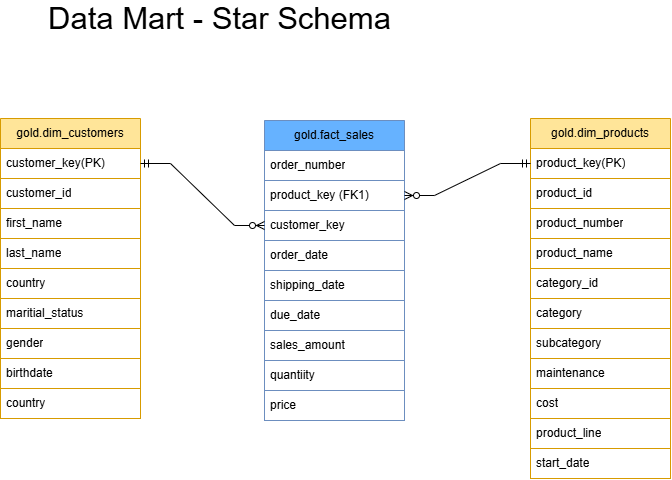

The diagram above was exported from draw.io. Its source (the exported page's mxGraphModel, read from the mxfile embedded in the PNG):
<mxGraphModel dx="1030" dy="562" grid="0" gridSize="10" guides="1" tooltips="1" connect="1" arrows="1" fold="1" page="1" pageScale="1" pageWidth="850" pageHeight="1100" math="0" shadow="0">
  <root>
    <mxCell id="0" />
    <mxCell id="1" parent="0" />
    <mxCell id="0Xl5UqYh6Stt-grn9uOd-1" parent="1" style="swimlane;fontStyle=0;childLayout=stackLayout;horizontal=1;startSize=30;horizontalStack=0;resizeParent=1;resizeParentMax=0;resizeLast=0;collapsible=1;marginBottom=0;whiteSpace=wrap;html=1;fillColor=#FFE599;strokeColor=#d79b00;swimlaneFillColor=default;" value="gold.dim_customers" vertex="1">
      <mxGeometry height="300" width="140" x="90" y="263" as="geometry" />
    </mxCell>
    <mxCell id="0Xl5UqYh6Stt-grn9uOd-2" parent="0Xl5UqYh6Stt-grn9uOd-1" style="text;strokeColor=#d79b00;fillColor=none;align=left;verticalAlign=middle;spacingLeft=4;spacingRight=4;overflow=hidden;points=[[0,0.5],[1,0.5]];portConstraint=eastwest;rotatable=0;whiteSpace=wrap;html=1;" value="customer_key(PK)" vertex="1">
      <mxGeometry height="30" width="140" y="30" as="geometry" />
    </mxCell>
    <mxCell id="0Xl5UqYh6Stt-grn9uOd-3" parent="0Xl5UqYh6Stt-grn9uOd-1" style="text;strokeColor=#d79b00;fillColor=none;align=left;verticalAlign=middle;spacingLeft=4;spacingRight=4;overflow=hidden;points=[[0,0.5],[1,0.5]];portConstraint=eastwest;rotatable=0;whiteSpace=wrap;html=1;" value="customer_id" vertex="1">
      <mxGeometry height="30" width="140" y="60" as="geometry" />
    </mxCell>
    <mxCell id="0Xl5UqYh6Stt-grn9uOd-4" parent="0Xl5UqYh6Stt-grn9uOd-1" style="text;strokeColor=#d79b00;fillColor=none;align=left;verticalAlign=middle;spacingLeft=4;spacingRight=4;overflow=hidden;points=[[0,0.5],[1,0.5]];portConstraint=eastwest;rotatable=0;whiteSpace=wrap;html=1;" value="first_name" vertex="1">
      <mxGeometry height="30" width="140" y="90" as="geometry" />
    </mxCell>
    <mxCell id="0Xl5UqYh6Stt-grn9uOd-5" parent="0Xl5UqYh6Stt-grn9uOd-1" style="text;strokeColor=#d79b00;fillColor=none;align=left;verticalAlign=middle;spacingLeft=4;spacingRight=4;overflow=hidden;points=[[0,0.5],[1,0.5]];portConstraint=eastwest;rotatable=0;whiteSpace=wrap;html=1;" value="last_name" vertex="1">
      <mxGeometry height="30" width="140" y="120" as="geometry" />
    </mxCell>
    <mxCell id="0Xl5UqYh6Stt-grn9uOd-6" parent="0Xl5UqYh6Stt-grn9uOd-1" style="text;strokeColor=#d79b00;fillColor=none;align=left;verticalAlign=middle;spacingLeft=4;spacingRight=4;overflow=hidden;points=[[0,0.5],[1,0.5]];portConstraint=eastwest;rotatable=0;whiteSpace=wrap;html=1;" value="country" vertex="1">
      <mxGeometry height="30" width="140" y="150" as="geometry" />
    </mxCell>
    <mxCell id="0Xl5UqYh6Stt-grn9uOd-7" parent="0Xl5UqYh6Stt-grn9uOd-1" style="text;strokeColor=#d79b00;fillColor=none;align=left;verticalAlign=middle;spacingLeft=4;spacingRight=4;overflow=hidden;points=[[0,0.5],[1,0.5]];portConstraint=eastwest;rotatable=0;whiteSpace=wrap;html=1;" value="maritial_status" vertex="1">
      <mxGeometry height="30" width="140" y="180" as="geometry" />
    </mxCell>
    <mxCell id="0Xl5UqYh6Stt-grn9uOd-8" parent="0Xl5UqYh6Stt-grn9uOd-1" style="text;strokeColor=#d79b00;fillColor=none;align=left;verticalAlign=middle;spacingLeft=4;spacingRight=4;overflow=hidden;points=[[0,0.5],[1,0.5]];portConstraint=eastwest;rotatable=0;whiteSpace=wrap;html=1;" value="gender" vertex="1">
      <mxGeometry height="30" width="140" y="210" as="geometry" />
    </mxCell>
    <mxCell id="0Xl5UqYh6Stt-grn9uOd-9" parent="0Xl5UqYh6Stt-grn9uOd-1" style="text;strokeColor=#d79b00;fillColor=none;align=left;verticalAlign=middle;spacingLeft=4;spacingRight=4;overflow=hidden;points=[[0,0.5],[1,0.5]];portConstraint=eastwest;rotatable=0;whiteSpace=wrap;html=1;" value="birthdate" vertex="1">
      <mxGeometry height="30" width="140" y="240" as="geometry" />
    </mxCell>
    <mxCell id="0Xl5UqYh6Stt-grn9uOd-11" parent="0Xl5UqYh6Stt-grn9uOd-1" style="text;strokeColor=#d79b00;fillColor=none;align=left;verticalAlign=middle;spacingLeft=4;spacingRight=4;overflow=hidden;points=[[0,0.5],[1,0.5]];portConstraint=eastwest;rotatable=0;whiteSpace=wrap;html=1;" value="country" vertex="1">
      <mxGeometry height="30" width="140" y="270" as="geometry" />
    </mxCell>
    <mxCell id="0Xl5UqYh6Stt-grn9uOd-12" parent="1" style="swimlane;fontStyle=0;childLayout=stackLayout;horizontal=1;startSize=30;horizontalStack=0;resizeParent=1;resizeParentMax=0;resizeLast=0;collapsible=1;marginBottom=0;whiteSpace=wrap;html=1;fillColor=#66B2FF;strokeColor=#6c8ebf;" value="gold.fact_sales" vertex="1">
      <mxGeometry height="300" width="140" x="354" y="265" as="geometry" />
    </mxCell>
    <mxCell id="0Xl5UqYh6Stt-grn9uOd-13" parent="0Xl5UqYh6Stt-grn9uOd-12" style="text;strokeColor=#6c8ebf;fillColor=none;align=left;verticalAlign=middle;spacingLeft=4;spacingRight=4;overflow=hidden;points=[[0,0.5],[1,0.5]];portConstraint=eastwest;rotatable=0;whiteSpace=wrap;html=1;" value="order_number" vertex="1">
      <mxGeometry height="30" width="140" y="30" as="geometry" />
    </mxCell>
    <mxCell id="0Xl5UqYh6Stt-grn9uOd-14" parent="0Xl5UqYh6Stt-grn9uOd-12" style="text;strokeColor=#6c8ebf;fillColor=none;align=left;verticalAlign=middle;spacingLeft=4;spacingRight=4;overflow=hidden;points=[[0,0.5],[1,0.5]];portConstraint=eastwest;rotatable=0;whiteSpace=wrap;html=1;" value="product_key (FK1)" vertex="1">
      <mxGeometry height="30" width="140" y="60" as="geometry" />
    </mxCell>
    <mxCell id="0Xl5UqYh6Stt-grn9uOd-15" parent="0Xl5UqYh6Stt-grn9uOd-12" style="text;strokeColor=#6c8ebf;fillColor=none;align=left;verticalAlign=middle;spacingLeft=4;spacingRight=4;overflow=hidden;points=[[0,0.5],[1,0.5]];portConstraint=eastwest;rotatable=0;whiteSpace=wrap;html=1;" value="customer_key" vertex="1">
      <mxGeometry height="30" width="140" y="90" as="geometry" />
    </mxCell>
    <mxCell id="0Xl5UqYh6Stt-grn9uOd-16" parent="0Xl5UqYh6Stt-grn9uOd-12" style="text;strokeColor=#6c8ebf;fillColor=none;align=left;verticalAlign=middle;spacingLeft=4;spacingRight=4;overflow=hidden;points=[[0,0.5],[1,0.5]];portConstraint=eastwest;rotatable=0;whiteSpace=wrap;html=1;" value="order_date" vertex="1">
      <mxGeometry height="30" width="140" y="120" as="geometry" />
    </mxCell>
    <mxCell id="0Xl5UqYh6Stt-grn9uOd-17" parent="0Xl5UqYh6Stt-grn9uOd-12" style="text;strokeColor=#6c8ebf;fillColor=none;align=left;verticalAlign=middle;spacingLeft=4;spacingRight=4;overflow=hidden;points=[[0,0.5],[1,0.5]];portConstraint=eastwest;rotatable=0;whiteSpace=wrap;html=1;" value="shipping_date" vertex="1">
      <mxGeometry height="30" width="140" y="150" as="geometry" />
    </mxCell>
    <mxCell id="0Xl5UqYh6Stt-grn9uOd-18" parent="0Xl5UqYh6Stt-grn9uOd-12" style="text;strokeColor=#6c8ebf;fillColor=none;align=left;verticalAlign=middle;spacingLeft=4;spacingRight=4;overflow=hidden;points=[[0,0.5],[1,0.5]];portConstraint=eastwest;rotatable=0;whiteSpace=wrap;html=1;" value="due_date" vertex="1">
      <mxGeometry height="30" width="140" y="180" as="geometry" />
    </mxCell>
    <mxCell id="0Xl5UqYh6Stt-grn9uOd-19" parent="0Xl5UqYh6Stt-grn9uOd-12" style="text;strokeColor=#6c8ebf;fillColor=none;align=left;verticalAlign=middle;spacingLeft=4;spacingRight=4;overflow=hidden;points=[[0,0.5],[1,0.5]];portConstraint=eastwest;rotatable=0;whiteSpace=wrap;html=1;" value="sales_amount" vertex="1">
      <mxGeometry height="30" width="140" y="210" as="geometry" />
    </mxCell>
    <mxCell id="0Xl5UqYh6Stt-grn9uOd-20" parent="0Xl5UqYh6Stt-grn9uOd-12" style="text;strokeColor=#6c8ebf;fillColor=none;align=left;verticalAlign=middle;spacingLeft=4;spacingRight=4;overflow=hidden;points=[[0,0.5],[1,0.5]];portConstraint=eastwest;rotatable=0;whiteSpace=wrap;html=1;" value="quantiity" vertex="1">
      <mxGeometry height="30" width="140" y="240" as="geometry" />
    </mxCell>
    <mxCell id="0Xl5UqYh6Stt-grn9uOd-21" parent="0Xl5UqYh6Stt-grn9uOd-12" style="text;strokeColor=#6c8ebf;fillColor=none;align=left;verticalAlign=middle;spacingLeft=4;spacingRight=4;overflow=hidden;points=[[0,0.5],[1,0.5]];portConstraint=eastwest;rotatable=0;whiteSpace=wrap;html=1;" value="price" vertex="1">
      <mxGeometry height="30" width="140" y="270" as="geometry" />
    </mxCell>
    <mxCell id="0Xl5UqYh6Stt-grn9uOd-22" parent="1" style="swimlane;fontStyle=0;childLayout=stackLayout;horizontal=1;startSize=30;horizontalStack=0;resizeParent=1;resizeParentMax=0;resizeLast=0;collapsible=1;marginBottom=0;whiteSpace=wrap;html=1;fillColor=#FFE599;strokeColor=#d79b00;" value="gold.dim_products" vertex="1">
      <mxGeometry height="360" width="140" x="620" y="263" as="geometry" />
    </mxCell>
    <mxCell id="0Xl5UqYh6Stt-grn9uOd-23" parent="0Xl5UqYh6Stt-grn9uOd-22" style="text;strokeColor=#d79b00;fillColor=none;align=left;verticalAlign=middle;spacingLeft=4;spacingRight=4;overflow=hidden;points=[[0,0.5],[1,0.5]];portConstraint=eastwest;rotatable=0;whiteSpace=wrap;html=1;" value="product_key(PK)" vertex="1">
      <mxGeometry height="30" width="140" y="30" as="geometry" />
    </mxCell>
    <mxCell id="0Xl5UqYh6Stt-grn9uOd-24" parent="0Xl5UqYh6Stt-grn9uOd-22" style="text;strokeColor=#d79b00;fillColor=none;align=left;verticalAlign=middle;spacingLeft=4;spacingRight=4;overflow=hidden;points=[[0,0.5],[1,0.5]];portConstraint=eastwest;rotatable=0;whiteSpace=wrap;html=1;" value="product_id" vertex="1">
      <mxGeometry height="30" width="140" y="60" as="geometry" />
    </mxCell>
    <mxCell id="0Xl5UqYh6Stt-grn9uOd-25" parent="0Xl5UqYh6Stt-grn9uOd-22" style="text;strokeColor=#d79b00;fillColor=none;align=left;verticalAlign=middle;spacingLeft=4;spacingRight=4;overflow=hidden;points=[[0,0.5],[1,0.5]];portConstraint=eastwest;rotatable=0;whiteSpace=wrap;html=1;" value="product_number" vertex="1">
      <mxGeometry height="30" width="140" y="90" as="geometry" />
    </mxCell>
    <mxCell id="0Xl5UqYh6Stt-grn9uOd-26" parent="0Xl5UqYh6Stt-grn9uOd-22" style="text;strokeColor=#d79b00;fillColor=none;align=left;verticalAlign=middle;spacingLeft=4;spacingRight=4;overflow=hidden;points=[[0,0.5],[1,0.5]];portConstraint=eastwest;rotatable=0;whiteSpace=wrap;html=1;" value="product_name" vertex="1">
      <mxGeometry height="30" width="140" y="120" as="geometry" />
    </mxCell>
    <mxCell id="0Xl5UqYh6Stt-grn9uOd-27" parent="0Xl5UqYh6Stt-grn9uOd-22" style="text;strokeColor=#d79b00;fillColor=none;align=left;verticalAlign=middle;spacingLeft=4;spacingRight=4;overflow=hidden;points=[[0,0.5],[1,0.5]];portConstraint=eastwest;rotatable=0;whiteSpace=wrap;html=1;" value="category_id" vertex="1">
      <mxGeometry height="30" width="140" y="150" as="geometry" />
    </mxCell>
    <mxCell id="0Xl5UqYh6Stt-grn9uOd-28" parent="0Xl5UqYh6Stt-grn9uOd-22" style="text;strokeColor=#d79b00;fillColor=none;align=left;verticalAlign=middle;spacingLeft=4;spacingRight=4;overflow=hidden;points=[[0,0.5],[1,0.5]];portConstraint=eastwest;rotatable=0;whiteSpace=wrap;html=1;" value="category" vertex="1">
      <mxGeometry height="30" width="140" y="180" as="geometry" />
    </mxCell>
    <mxCell id="0Xl5UqYh6Stt-grn9uOd-29" parent="0Xl5UqYh6Stt-grn9uOd-22" style="text;strokeColor=#d79b00;fillColor=none;align=left;verticalAlign=middle;spacingLeft=4;spacingRight=4;overflow=hidden;points=[[0,0.5],[1,0.5]];portConstraint=eastwest;rotatable=0;whiteSpace=wrap;html=1;" value="subcategory" vertex="1">
      <mxGeometry height="30" width="140" y="210" as="geometry" />
    </mxCell>
    <mxCell id="0Xl5UqYh6Stt-grn9uOd-30" parent="0Xl5UqYh6Stt-grn9uOd-22" style="text;strokeColor=#d79b00;fillColor=none;align=left;verticalAlign=middle;spacingLeft=4;spacingRight=4;overflow=hidden;points=[[0,0.5],[1,0.5]];portConstraint=eastwest;rotatable=0;whiteSpace=wrap;html=1;" value="maintenance" vertex="1">
      <mxGeometry height="30" width="140" y="240" as="geometry" />
    </mxCell>
    <mxCell id="0Xl5UqYh6Stt-grn9uOd-31" parent="0Xl5UqYh6Stt-grn9uOd-22" style="text;strokeColor=#d79b00;fillColor=none;align=left;verticalAlign=middle;spacingLeft=4;spacingRight=4;overflow=hidden;points=[[0,0.5],[1,0.5]];portConstraint=eastwest;rotatable=0;whiteSpace=wrap;html=1;" value="cost" vertex="1">
      <mxGeometry height="30" width="140" y="270" as="geometry" />
    </mxCell>
    <mxCell id="0Xl5UqYh6Stt-grn9uOd-32" parent="0Xl5UqYh6Stt-grn9uOd-22" style="text;strokeColor=#d79b00;fillColor=none;align=left;verticalAlign=middle;spacingLeft=4;spacingRight=4;overflow=hidden;points=[[0,0.5],[1,0.5]];portConstraint=eastwest;rotatable=0;whiteSpace=wrap;html=1;" value="product_line" vertex="1">
      <mxGeometry height="30" width="140" y="300" as="geometry" />
    </mxCell>
    <mxCell id="0Xl5UqYh6Stt-grn9uOd-33" parent="0Xl5UqYh6Stt-grn9uOd-22" style="text;strokeColor=#d79b00;fillColor=none;align=left;verticalAlign=middle;spacingLeft=4;spacingRight=4;overflow=hidden;points=[[0,0.5],[1,0.5]];portConstraint=eastwest;rotatable=0;whiteSpace=wrap;html=1;" value="start_date" vertex="1">
      <mxGeometry height="30" width="140" y="330" as="geometry" />
    </mxCell>
    <mxCell id="0Xl5UqYh6Stt-grn9uOd-34" edge="1" parent="1" source="0Xl5UqYh6Stt-grn9uOd-2" style="edgeStyle=entityRelationEdgeStyle;fontSize=12;html=1;endArrow=ERzeroToMany;startArrow=ERmandOne;rounded=0;entryX=0;entryY=0.5;entryDx=0;entryDy=0;" target="0Xl5UqYh6Stt-grn9uOd-15" value="">
      <mxGeometry height="100" relative="1" width="100" as="geometry">
        <mxPoint x="244" y="298" as="sourcePoint" />
        <mxPoint x="344" y="198" as="targetPoint" />
      </mxGeometry>
    </mxCell>
    <mxCell id="0Xl5UqYh6Stt-grn9uOd-35" edge="1" parent="1" source="0Xl5UqYh6Stt-grn9uOd-23" style="edgeStyle=entityRelationEdgeStyle;fontSize=12;html=1;endArrow=ERzeroToMany;startArrow=ERmandOne;rounded=0;exitX=0;exitY=0.5;exitDx=0;exitDy=0;entryX=1;entryY=0.25;entryDx=0;entryDy=0;" target="0Xl5UqYh6Stt-grn9uOd-12" value="">
      <mxGeometry height="100" relative="1" width="100" as="geometry">
        <mxPoint x="483" y="673" as="sourcePoint" />
        <mxPoint x="583" y="573" as="targetPoint" />
      </mxGeometry>
    </mxCell>
    <mxCell id="0Xl5UqYh6Stt-grn9uOd-37" parent="1" style="text;html=1;whiteSpace=wrap;strokeColor=none;fillColor=none;align=center;verticalAlign=middle;rounded=0;fontSize=31;" value="Data Mart - Star Schema" vertex="1">
      <mxGeometry height="30" width="439" x="90" y="148" as="geometry" />
    </mxCell>
  </root>
</mxGraphModel>